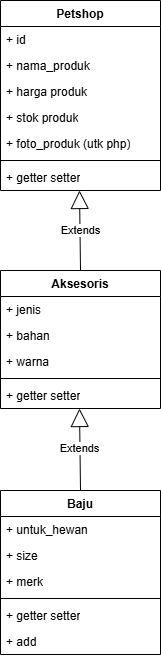

The diagram above was exported from draw.io. Its source (the exported page's mxGraphModel, read from the mxfile embedded in the PNG):
<mxGraphModel dx="946" dy="1414" grid="1" gridSize="10" guides="1" tooltips="1" connect="1" arrows="1" fold="1" page="1" pageScale="1" pageWidth="850" pageHeight="1100" math="0" shadow="0">
  <root>
    <mxCell id="0" />
    <mxCell id="1" parent="0" />
    <mxCell id="TuDpbyuwVNA0owHSmAHL-1" value="Petshop" style="swimlane;fontStyle=1;align=center;verticalAlign=top;childLayout=stackLayout;horizontal=1;startSize=26;horizontalStack=0;resizeParent=1;resizeParentMax=0;resizeLast=0;collapsible=1;marginBottom=0;whiteSpace=wrap;html=1;" vertex="1" parent="1">
      <mxGeometry x="345" y="223" width="160" height="190" as="geometry" />
    </mxCell>
    <mxCell id="TuDpbyuwVNA0owHSmAHL-2" value="+ id" style="text;strokeColor=none;fillColor=none;align=left;verticalAlign=top;spacingLeft=4;spacingRight=4;overflow=hidden;rotatable=0;points=[[0,0.5],[1,0.5]];portConstraint=eastwest;whiteSpace=wrap;html=1;" vertex="1" parent="TuDpbyuwVNA0owHSmAHL-1">
      <mxGeometry y="26" width="160" height="26" as="geometry" />
    </mxCell>
    <mxCell id="TuDpbyuwVNA0owHSmAHL-5" value="+ nama_produk" style="text;strokeColor=none;fillColor=none;align=left;verticalAlign=top;spacingLeft=4;spacingRight=4;overflow=hidden;rotatable=0;points=[[0,0.5],[1,0.5]];portConstraint=eastwest;whiteSpace=wrap;html=1;" vertex="1" parent="TuDpbyuwVNA0owHSmAHL-1">
      <mxGeometry y="52" width="160" height="26" as="geometry" />
    </mxCell>
    <mxCell id="TuDpbyuwVNA0owHSmAHL-6" value="+ harga produk" style="text;strokeColor=none;fillColor=none;align=left;verticalAlign=top;spacingLeft=4;spacingRight=4;overflow=hidden;rotatable=0;points=[[0,0.5],[1,0.5]];portConstraint=eastwest;whiteSpace=wrap;html=1;" vertex="1" parent="TuDpbyuwVNA0owHSmAHL-1">
      <mxGeometry y="78" width="160" height="26" as="geometry" />
    </mxCell>
    <mxCell id="TuDpbyuwVNA0owHSmAHL-7" value="+ stok produk" style="text;strokeColor=none;fillColor=none;align=left;verticalAlign=top;spacingLeft=4;spacingRight=4;overflow=hidden;rotatable=0;points=[[0,0.5],[1,0.5]];portConstraint=eastwest;whiteSpace=wrap;html=1;" vertex="1" parent="TuDpbyuwVNA0owHSmAHL-1">
      <mxGeometry y="104" width="160" height="26" as="geometry" />
    </mxCell>
    <mxCell id="TuDpbyuwVNA0owHSmAHL-8" value="+ foto_produk (utk php)" style="text;strokeColor=none;fillColor=none;align=left;verticalAlign=top;spacingLeft=4;spacingRight=4;overflow=hidden;rotatable=0;points=[[0,0.5],[1,0.5]];portConstraint=eastwest;whiteSpace=wrap;html=1;" vertex="1" parent="TuDpbyuwVNA0owHSmAHL-1">
      <mxGeometry y="130" width="160" height="26" as="geometry" />
    </mxCell>
    <mxCell id="TuDpbyuwVNA0owHSmAHL-3" value="" style="line;strokeWidth=1;fillColor=none;align=left;verticalAlign=middle;spacingTop=-1;spacingLeft=3;spacingRight=3;rotatable=0;labelPosition=right;points=[];portConstraint=eastwest;strokeColor=inherit;" vertex="1" parent="TuDpbyuwVNA0owHSmAHL-1">
      <mxGeometry y="156" width="160" height="8" as="geometry" />
    </mxCell>
    <mxCell id="TuDpbyuwVNA0owHSmAHL-4" value="+ getter setter" style="text;strokeColor=none;fillColor=none;align=left;verticalAlign=top;spacingLeft=4;spacingRight=4;overflow=hidden;rotatable=0;points=[[0,0.5],[1,0.5]];portConstraint=eastwest;whiteSpace=wrap;html=1;" vertex="1" parent="TuDpbyuwVNA0owHSmAHL-1">
      <mxGeometry y="164" width="160" height="26" as="geometry" />
    </mxCell>
    <mxCell id="TuDpbyuwVNA0owHSmAHL-9" value="Aksesoris" style="swimlane;fontStyle=1;align=center;verticalAlign=top;childLayout=stackLayout;horizontal=1;startSize=26;horizontalStack=0;resizeParent=1;resizeParentMax=0;resizeLast=0;collapsible=1;marginBottom=0;whiteSpace=wrap;html=1;" vertex="1" parent="1">
      <mxGeometry x="345" y="493" width="160" height="138" as="geometry" />
    </mxCell>
    <mxCell id="TuDpbyuwVNA0owHSmAHL-10" value="+ jenis" style="text;strokeColor=none;fillColor=none;align=left;verticalAlign=top;spacingLeft=4;spacingRight=4;overflow=hidden;rotatable=0;points=[[0,0.5],[1,0.5]];portConstraint=eastwest;whiteSpace=wrap;html=1;" vertex="1" parent="TuDpbyuwVNA0owHSmAHL-9">
      <mxGeometry y="26" width="160" height="26" as="geometry" />
    </mxCell>
    <mxCell id="TuDpbyuwVNA0owHSmAHL-11" value="+ bahan" style="text;strokeColor=none;fillColor=none;align=left;verticalAlign=top;spacingLeft=4;spacingRight=4;overflow=hidden;rotatable=0;points=[[0,0.5],[1,0.5]];portConstraint=eastwest;whiteSpace=wrap;html=1;" vertex="1" parent="TuDpbyuwVNA0owHSmAHL-9">
      <mxGeometry y="52" width="160" height="26" as="geometry" />
    </mxCell>
    <mxCell id="TuDpbyuwVNA0owHSmAHL-12" value="+ warna" style="text;strokeColor=none;fillColor=none;align=left;verticalAlign=top;spacingLeft=4;spacingRight=4;overflow=hidden;rotatable=0;points=[[0,0.5],[1,0.5]];portConstraint=eastwest;whiteSpace=wrap;html=1;" vertex="1" parent="TuDpbyuwVNA0owHSmAHL-9">
      <mxGeometry y="78" width="160" height="26" as="geometry" />
    </mxCell>
    <mxCell id="TuDpbyuwVNA0owHSmAHL-15" value="" style="line;strokeWidth=1;fillColor=none;align=left;verticalAlign=middle;spacingTop=-1;spacingLeft=3;spacingRight=3;rotatable=0;labelPosition=right;points=[];portConstraint=eastwest;strokeColor=inherit;" vertex="1" parent="TuDpbyuwVNA0owHSmAHL-9">
      <mxGeometry y="104" width="160" height="8" as="geometry" />
    </mxCell>
    <mxCell id="TuDpbyuwVNA0owHSmAHL-16" value="+ getter setter" style="text;strokeColor=none;fillColor=none;align=left;verticalAlign=top;spacingLeft=4;spacingRight=4;overflow=hidden;rotatable=0;points=[[0,0.5],[1,0.5]];portConstraint=eastwest;whiteSpace=wrap;html=1;" vertex="1" parent="TuDpbyuwVNA0owHSmAHL-9">
      <mxGeometry y="112" width="160" height="26" as="geometry" />
    </mxCell>
    <mxCell id="TuDpbyuwVNA0owHSmAHL-17" value="Baju" style="swimlane;fontStyle=1;align=center;verticalAlign=top;childLayout=stackLayout;horizontal=1;startSize=26;horizontalStack=0;resizeParent=1;resizeParentMax=0;resizeLast=0;collapsible=1;marginBottom=0;whiteSpace=wrap;html=1;" vertex="1" parent="1">
      <mxGeometry x="345" y="713" width="160" height="164" as="geometry" />
    </mxCell>
    <mxCell id="TuDpbyuwVNA0owHSmAHL-18" value="+ untuk_hewan" style="text;strokeColor=none;fillColor=none;align=left;verticalAlign=top;spacingLeft=4;spacingRight=4;overflow=hidden;rotatable=0;points=[[0,0.5],[1,0.5]];portConstraint=eastwest;whiteSpace=wrap;html=1;" vertex="1" parent="TuDpbyuwVNA0owHSmAHL-17">
      <mxGeometry y="26" width="160" height="26" as="geometry" />
    </mxCell>
    <mxCell id="TuDpbyuwVNA0owHSmAHL-19" value="+ size" style="text;strokeColor=none;fillColor=none;align=left;verticalAlign=top;spacingLeft=4;spacingRight=4;overflow=hidden;rotatable=0;points=[[0,0.5],[1,0.5]];portConstraint=eastwest;whiteSpace=wrap;html=1;" vertex="1" parent="TuDpbyuwVNA0owHSmAHL-17">
      <mxGeometry y="52" width="160" height="26" as="geometry" />
    </mxCell>
    <mxCell id="TuDpbyuwVNA0owHSmAHL-20" value="+ merk" style="text;strokeColor=none;fillColor=none;align=left;verticalAlign=top;spacingLeft=4;spacingRight=4;overflow=hidden;rotatable=0;points=[[0,0.5],[1,0.5]];portConstraint=eastwest;whiteSpace=wrap;html=1;" vertex="1" parent="TuDpbyuwVNA0owHSmAHL-17">
      <mxGeometry y="78" width="160" height="26" as="geometry" />
    </mxCell>
    <mxCell id="TuDpbyuwVNA0owHSmAHL-21" value="" style="line;strokeWidth=1;fillColor=none;align=left;verticalAlign=middle;spacingTop=-1;spacingLeft=3;spacingRight=3;rotatable=0;labelPosition=right;points=[];portConstraint=eastwest;strokeColor=inherit;" vertex="1" parent="TuDpbyuwVNA0owHSmAHL-17">
      <mxGeometry y="104" width="160" height="8" as="geometry" />
    </mxCell>
    <mxCell id="TuDpbyuwVNA0owHSmAHL-22" value="+ getter setter" style="text;strokeColor=none;fillColor=none;align=left;verticalAlign=top;spacingLeft=4;spacingRight=4;overflow=hidden;rotatable=0;points=[[0,0.5],[1,0.5]];portConstraint=eastwest;whiteSpace=wrap;html=1;" vertex="1" parent="TuDpbyuwVNA0owHSmAHL-17">
      <mxGeometry y="112" width="160" height="26" as="geometry" />
    </mxCell>
    <mxCell id="TuDpbyuwVNA0owHSmAHL-23" value="+ add" style="text;strokeColor=none;fillColor=none;align=left;verticalAlign=top;spacingLeft=4;spacingRight=4;overflow=hidden;rotatable=0;points=[[0,0.5],[1,0.5]];portConstraint=eastwest;whiteSpace=wrap;html=1;" vertex="1" parent="TuDpbyuwVNA0owHSmAHL-17">
      <mxGeometry y="138" width="160" height="26" as="geometry" />
    </mxCell>
    <mxCell id="TuDpbyuwVNA0owHSmAHL-24" value="Extends" style="endArrow=block;endSize=16;endFill=0;html=1;rounded=0;exitX=0.5;exitY=0;exitDx=0;exitDy=0;entryX=0.465;entryY=1.096;entryDx=0;entryDy=0;entryPerimeter=0;" edge="1" parent="1" source="TuDpbyuwVNA0owHSmAHL-9">
      <mxGeometry width="160" relative="1" as="geometry">
        <mxPoint x="424.64" y="488.98199999999997" as="sourcePoint" />
        <mxPoint x="424" y="412.9960000000001" as="targetPoint" />
      </mxGeometry>
    </mxCell>
    <mxCell id="TuDpbyuwVNA0owHSmAHL-25" value="Extends" style="endArrow=block;endSize=16;endFill=0;html=1;rounded=0;exitX=0.5;exitY=0;exitDx=0;exitDy=0;entryX=0.465;entryY=1.096;entryDx=0;entryDy=0;entryPerimeter=0;" edge="1" parent="1" source="TuDpbyuwVNA0owHSmAHL-17">
      <mxGeometry width="160" relative="1" as="geometry">
        <mxPoint x="425" y="707" as="sourcePoint" />
        <mxPoint x="424" y="631" as="targetPoint" />
      </mxGeometry>
    </mxCell>
  </root>
</mxGraphModel>